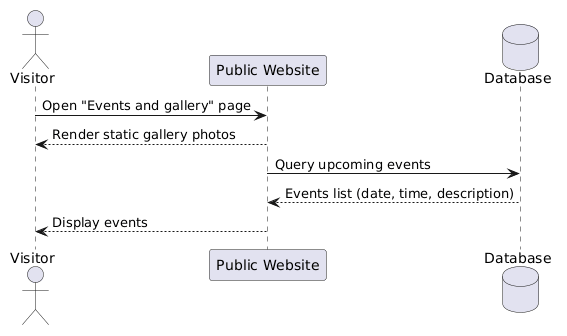

The diagram above was rendered by PlantUML. Its source (embedded in the PNG):
@startuml
actor Visitor
participant "Public Website" as Web
database "Database" as DB

Visitor -> Web: Open "Events and gallery" page
Web --> Visitor: Render static gallery photos
Web -> DB: Query upcoming events
DB --> Web: Events list (date, time, description)
Web --> Visitor: Display events
@enduml